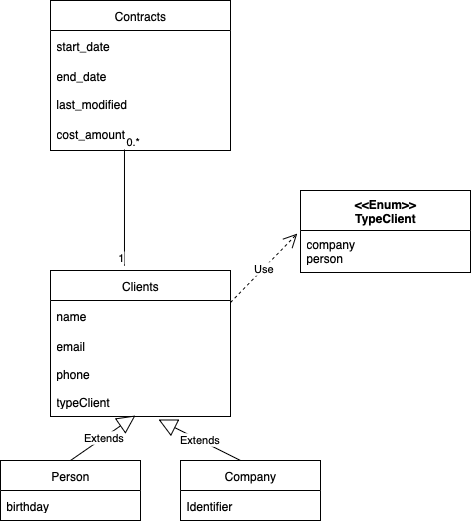

The diagram above was exported from draw.io. Its source (the exported page's mxGraphModel, read from the mxfile embedded in the PNG):
<mxGraphModel dx="818" dy="1766" grid="1" gridSize="10" guides="1" tooltips="1" connect="1" arrows="1" fold="1" page="1" pageScale="1" pageWidth="827" pageHeight="1169" math="0" shadow="0">
  <root>
    <mxCell id="0" />
    <mxCell id="1" parent="0" />
    <mxCell id="Tunb3DQ7aBnTt5NvFvom-1" value="Clients" style="swimlane;fontStyle=0;childLayout=stackLayout;horizontal=1;startSize=30;horizontalStack=0;resizeParent=1;resizeParentMax=0;resizeLast=0;collapsible=1;marginBottom=0;whiteSpace=wrap;html=1;" vertex="1" parent="1">
      <mxGeometry x="140" y="170" width="180" height="146" as="geometry" />
    </mxCell>
    <mxCell id="Tunb3DQ7aBnTt5NvFvom-2" value="name" style="text;strokeColor=none;fillColor=none;align=left;verticalAlign=middle;spacingLeft=4;spacingRight=4;overflow=hidden;points=[[0,0.5],[1,0.5]];portConstraint=eastwest;rotatable=0;whiteSpace=wrap;html=1;" vertex="1" parent="Tunb3DQ7aBnTt5NvFvom-1">
      <mxGeometry y="30" width="180" height="30" as="geometry" />
    </mxCell>
    <mxCell id="Tunb3DQ7aBnTt5NvFvom-3" value="email" style="text;strokeColor=none;fillColor=none;align=left;verticalAlign=middle;spacingLeft=4;spacingRight=4;overflow=hidden;points=[[0,0.5],[1,0.5]];portConstraint=eastwest;rotatable=0;whiteSpace=wrap;html=1;" vertex="1" parent="Tunb3DQ7aBnTt5NvFvom-1">
      <mxGeometry y="60" width="180" height="30" as="geometry" />
    </mxCell>
    <mxCell id="Tunb3DQ7aBnTt5NvFvom-31" value="phone" style="text;strokeColor=none;fillColor=none;align=left;verticalAlign=top;spacingLeft=4;spacingRight=4;overflow=hidden;rotatable=0;points=[[0,0.5],[1,0.5]];portConstraint=eastwest;whiteSpace=wrap;html=1;" vertex="1" parent="Tunb3DQ7aBnTt5NvFvom-1">
      <mxGeometry y="90" width="180" height="26" as="geometry" />
    </mxCell>
    <mxCell id="Tunb3DQ7aBnTt5NvFvom-4" value="typeClient" style="text;strokeColor=none;fillColor=none;align=left;verticalAlign=middle;spacingLeft=4;spacingRight=4;overflow=hidden;points=[[0,0.5],[1,0.5]];portConstraint=eastwest;rotatable=0;whiteSpace=wrap;html=1;" vertex="1" parent="Tunb3DQ7aBnTt5NvFvom-1">
      <mxGeometry y="116" width="180" height="30" as="geometry" />
    </mxCell>
    <mxCell id="Tunb3DQ7aBnTt5NvFvom-7" value="Person" style="swimlane;fontStyle=0;childLayout=stackLayout;horizontal=1;startSize=30;horizontalStack=0;resizeParent=1;resizeParentMax=0;resizeLast=0;collapsible=1;marginBottom=0;whiteSpace=wrap;html=1;" vertex="1" parent="1">
      <mxGeometry x="90" y="360" width="140" height="60" as="geometry" />
    </mxCell>
    <mxCell id="Tunb3DQ7aBnTt5NvFvom-8" value="birthday" style="text;strokeColor=none;fillColor=none;align=left;verticalAlign=middle;spacingLeft=4;spacingRight=4;overflow=hidden;points=[[0,0.5],[1,0.5]];portConstraint=eastwest;rotatable=0;whiteSpace=wrap;html=1;" vertex="1" parent="Tunb3DQ7aBnTt5NvFvom-7">
      <mxGeometry y="30" width="140" height="30" as="geometry" />
    </mxCell>
    <mxCell id="Tunb3DQ7aBnTt5NvFvom-12" value="Company" style="swimlane;fontStyle=0;childLayout=stackLayout;horizontal=1;startSize=30;horizontalStack=0;resizeParent=1;resizeParentMax=0;resizeLast=0;collapsible=1;marginBottom=0;whiteSpace=wrap;html=1;" vertex="1" parent="1">
      <mxGeometry x="270" y="360" width="140" height="60" as="geometry" />
    </mxCell>
    <mxCell id="Tunb3DQ7aBnTt5NvFvom-13" value="Identifier" style="text;strokeColor=none;fillColor=none;align=left;verticalAlign=middle;spacingLeft=4;spacingRight=4;overflow=hidden;points=[[0,0.5],[1,0.5]];portConstraint=eastwest;rotatable=0;whiteSpace=wrap;html=1;" vertex="1" parent="Tunb3DQ7aBnTt5NvFvom-12">
      <mxGeometry y="30" width="140" height="30" as="geometry" />
    </mxCell>
    <mxCell id="Tunb3DQ7aBnTt5NvFvom-15" value="Extends" style="endArrow=block;endSize=16;endFill=0;html=1;rounded=0;entryX=0.472;entryY=0.967;entryDx=0;entryDy=0;entryPerimeter=0;exitX=0.5;exitY=0;exitDx=0;exitDy=0;" edge="1" parent="1" source="Tunb3DQ7aBnTt5NvFvom-7" target="Tunb3DQ7aBnTt5NvFvom-4">
      <mxGeometry width="160" relative="1" as="geometry">
        <mxPoint x="110" y="330" as="sourcePoint" />
        <mxPoint x="270" y="330" as="targetPoint" />
      </mxGeometry>
    </mxCell>
    <mxCell id="Tunb3DQ7aBnTt5NvFvom-16" value="Extends" style="endArrow=block;endSize=16;endFill=0;html=1;rounded=0;entryX=0.6;entryY=1.1;entryDx=0;entryDy=0;entryPerimeter=0;exitX=0.5;exitY=0;exitDx=0;exitDy=0;" edge="1" parent="1" target="Tunb3DQ7aBnTt5NvFvom-4">
      <mxGeometry width="160" relative="1" as="geometry">
        <mxPoint x="330" y="360" as="sourcePoint" />
        <mxPoint x="395" y="289" as="targetPoint" />
      </mxGeometry>
    </mxCell>
    <mxCell id="Tunb3DQ7aBnTt5NvFvom-17" value="Contracts" style="swimlane;fontStyle=0;childLayout=stackLayout;horizontal=1;startSize=30;horizontalStack=0;resizeParent=1;resizeParentMax=0;resizeLast=0;collapsible=1;marginBottom=0;whiteSpace=wrap;html=1;" vertex="1" parent="1">
      <mxGeometry x="140" y="-100" width="180" height="150" as="geometry" />
    </mxCell>
    <mxCell id="Tunb3DQ7aBnTt5NvFvom-18" value="start_date" style="text;strokeColor=none;fillColor=none;align=left;verticalAlign=middle;spacingLeft=4;spacingRight=4;overflow=hidden;points=[[0,0.5],[1,0.5]];portConstraint=eastwest;rotatable=0;whiteSpace=wrap;html=1;" vertex="1" parent="Tunb3DQ7aBnTt5NvFvom-17">
      <mxGeometry y="30" width="180" height="30" as="geometry" />
    </mxCell>
    <mxCell id="Tunb3DQ7aBnTt5NvFvom-19" value="end_date" style="text;strokeColor=none;fillColor=none;align=left;verticalAlign=middle;spacingLeft=4;spacingRight=4;overflow=hidden;points=[[0,0.5],[1,0.5]];portConstraint=eastwest;rotatable=0;whiteSpace=wrap;html=1;" vertex="1" parent="Tunb3DQ7aBnTt5NvFvom-17">
      <mxGeometry y="60" width="180" height="30" as="geometry" />
    </mxCell>
    <mxCell id="Tunb3DQ7aBnTt5NvFvom-21" value="last_modified" style="text;strokeColor=none;fillColor=none;align=left;verticalAlign=top;spacingLeft=4;spacingRight=4;overflow=hidden;rotatable=0;points=[[0,0.5],[1,0.5]];portConstraint=eastwest;whiteSpace=wrap;html=1;" vertex="1" parent="Tunb3DQ7aBnTt5NvFvom-17">
      <mxGeometry y="90" width="180" height="26" as="geometry" />
    </mxCell>
    <mxCell id="Tunb3DQ7aBnTt5NvFvom-20" value="cost_amount" style="text;strokeColor=none;fillColor=none;align=left;verticalAlign=middle;spacingLeft=4;spacingRight=4;overflow=hidden;points=[[0,0.5],[1,0.5]];portConstraint=eastwest;rotatable=0;whiteSpace=wrap;html=1;" vertex="1" parent="Tunb3DQ7aBnTt5NvFvom-17">
      <mxGeometry y="116" width="180" height="34" as="geometry" />
    </mxCell>
    <mxCell id="Tunb3DQ7aBnTt5NvFvom-23" value="" style="endArrow=none;html=1;edgeStyle=orthogonalEdgeStyle;rounded=0;exitX=0.411;exitY=0.971;exitDx=0;exitDy=0;exitPerimeter=0;entryX=0.411;entryY=-0.033;entryDx=0;entryDy=0;entryPerimeter=0;" edge="1" parent="1" source="Tunb3DQ7aBnTt5NvFvom-20" target="Tunb3DQ7aBnTt5NvFvom-1">
      <mxGeometry relative="1" as="geometry">
        <mxPoint x="160" y="120" as="sourcePoint" />
        <mxPoint x="320" y="120" as="targetPoint" />
      </mxGeometry>
    </mxCell>
    <mxCell id="Tunb3DQ7aBnTt5NvFvom-24" value="0.*" style="edgeLabel;resizable=0;html=1;align=left;verticalAlign=bottom;" connectable="0" vertex="1" parent="Tunb3DQ7aBnTt5NvFvom-23">
      <mxGeometry x="-1" relative="1" as="geometry" />
    </mxCell>
    <mxCell id="Tunb3DQ7aBnTt5NvFvom-25" value="1" style="edgeLabel;resizable=0;html=1;align=right;verticalAlign=bottom;" connectable="0" vertex="1" parent="Tunb3DQ7aBnTt5NvFvom-23">
      <mxGeometry x="1" relative="1" as="geometry" />
    </mxCell>
    <mxCell id="Tunb3DQ7aBnTt5NvFvom-26" value="&lt;div&gt;&amp;lt;&amp;lt;Enum&amp;gt;&amp;gt;&lt;/div&gt;TypeClient" style="swimlane;fontStyle=1;align=center;verticalAlign=top;childLayout=stackLayout;horizontal=1;startSize=40;horizontalStack=0;resizeParent=1;resizeParentMax=0;resizeLast=0;collapsible=1;marginBottom=0;whiteSpace=wrap;html=1;" vertex="1" parent="1">
      <mxGeometry x="390" y="90" width="170" height="82" as="geometry" />
    </mxCell>
    <mxCell id="Tunb3DQ7aBnTt5NvFvom-27" value="company&lt;div&gt;person&lt;/div&gt;" style="text;strokeColor=none;fillColor=none;align=left;verticalAlign=top;spacingLeft=4;spacingRight=4;overflow=hidden;rotatable=0;points=[[0,0.5],[1,0.5]];portConstraint=eastwest;whiteSpace=wrap;html=1;" vertex="1" parent="Tunb3DQ7aBnTt5NvFvom-26">
      <mxGeometry y="40" width="170" height="42" as="geometry" />
    </mxCell>
    <mxCell id="Tunb3DQ7aBnTt5NvFvom-30" value="Use" style="endArrow=open;endSize=12;dashed=1;html=1;rounded=0;exitX=1;exitY=0.067;exitDx=0;exitDy=0;exitPerimeter=0;entryX=-0.019;entryY=0.074;entryDx=0;entryDy=0;entryPerimeter=0;" edge="1" parent="1" source="Tunb3DQ7aBnTt5NvFvom-2" target="Tunb3DQ7aBnTt5NvFvom-27">
      <mxGeometry width="160" relative="1" as="geometry">
        <mxPoint x="270" y="140" as="sourcePoint" />
        <mxPoint x="430" y="140" as="targetPoint" />
      </mxGeometry>
    </mxCell>
  </root>
</mxGraphModel>